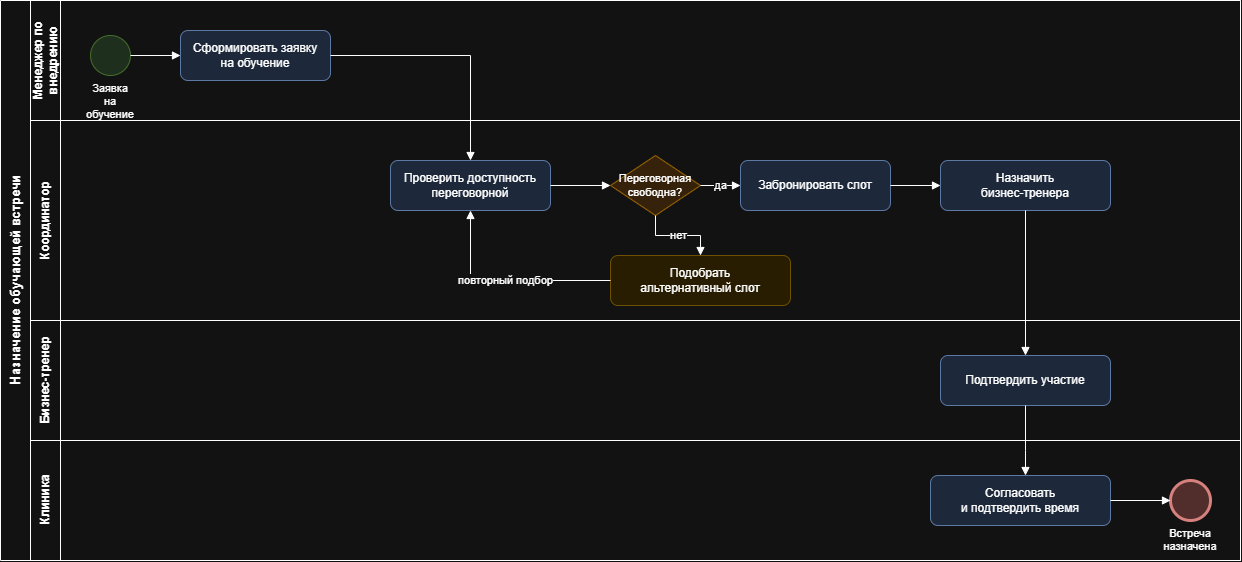

The diagram above was exported from draw.io. Its source (the exported page's mxGraphModel, read from the mxfile embedded in the PNG):
<mxGraphModel dx="2054" dy="1129" grid="0" gridSize="10" guides="1" tooltips="1" connect="1" arrows="1" fold="1" page="1" pageScale="1" pageWidth="1400" pageHeight="700" math="0" shadow="0">
  <root>
    <mxCell id="0" />
    <mxCell id="1" parent="0" />
    <mxCell id="pool" parent="1" style="swimlane;html=1;horizontal=0;startSize=30;fontSize=13;fontStyle=1;fillColor=none;swimlaneFillColor=none;" value="Назначение обучающей встречи" vertex="1">
      <mxGeometry height="560" width="1240" x="40" y="40" as="geometry" />
    </mxCell>
    <mxCell id="lane1" parent="pool" style="swimlane;html=1;horizontal=0;startSize=30;fontSize=12;fillColor=none;" value="Менеджер по&#10;внедрению" vertex="1">
      <mxGeometry height="120" width="1210" x="30" as="geometry" />
    </mxCell>
    <mxCell id="e1" parent="lane1" style="ellipse;whiteSpace=wrap;html=1;fillColor=#d5e8d4;strokeColor=#82b366;fontSize=11;verticalLabelPosition=bottom;verticalAlign=top;" value="Заявка&#10;на обучение" vertex="1">
      <mxGeometry height="40" width="40" x="60" y="35" as="geometry" />
    </mxCell>
    <mxCell id="t1" parent="lane1" style="rounded=1;whiteSpace=wrap;html=1;fillColor=#dae8fc;strokeColor=#6c8ebf;fontSize=12;" value="Сформировать заявку&#10;на обучение" vertex="1">
      <mxGeometry height="50" width="150" x="150" y="30" as="geometry" />
    </mxCell>
    <mxCell id="lane2" parent="pool" style="swimlane;html=1;horizontal=0;startSize=30;fontSize=12;fillColor=none;" value="Координатор" vertex="1">
      <mxGeometry height="200" width="1210" x="30" y="120" as="geometry" />
    </mxCell>
    <mxCell id="t2" parent="lane2" style="rounded=1;whiteSpace=wrap;html=1;fillColor=#dae8fc;strokeColor=#6c8ebf;fontSize=12;" value="Проверить доступность&#10;переговорной" vertex="1">
      <mxGeometry height="50" width="160" x="360" y="40" as="geometry" />
    </mxCell>
    <mxCell id="g1" parent="lane2" style="rhombus;whiteSpace=wrap;html=1;fillColor=#ffe6cc;strokeColor=#d79b00;fontSize=11;" value="Переговорная&#10;свободна?" vertex="1">
      <mxGeometry height="60" width="90" x="580" y="35" as="geometry" />
    </mxCell>
    <mxCell id="t3" parent="lane2" style="rounded=1;whiteSpace=wrap;html=1;fillColor=#dae8fc;strokeColor=#6c8ebf;fontSize=12;" value="Забронировать слот" vertex="1">
      <mxGeometry height="50" width="150" x="710" y="40" as="geometry" />
    </mxCell>
    <mxCell id="t5" parent="lane2" style="rounded=1;whiteSpace=wrap;html=1;fillColor=#dae8fc;strokeColor=#6c8ebf;fontSize=12;" value="Назначить&#10;бизнес-тренера" vertex="1">
      <mxGeometry height="50" width="170" x="910" y="40" as="geometry" />
    </mxCell>
    <mxCell id="t4" parent="lane2" style="rounded=1;whiteSpace=wrap;html=1;fillColor=#fff2cc;strokeColor=#d6b656;fontSize=12;" value="Подобрать&#10;альтернативный слот" vertex="1">
      <mxGeometry height="50" width="180" x="580" y="135" as="geometry" />
    </mxCell>
    <mxCell id="lane3" parent="pool" style="swimlane;html=1;horizontal=0;startSize=30;fontSize=12;fillColor=none;" value="Бизнес-тренер" vertex="1">
      <mxGeometry height="120" width="1210" x="30" y="320" as="geometry" />
    </mxCell>
    <mxCell id="t6" parent="lane3" style="rounded=1;whiteSpace=wrap;html=1;fillColor=#dae8fc;strokeColor=#6c8ebf;fontSize=12;" value="Подтвердить участие" vertex="1">
      <mxGeometry height="50" width="170" x="910" y="35" as="geometry" />
    </mxCell>
    <mxCell id="lane4" parent="pool" style="swimlane;html=1;horizontal=0;startSize=30;fontSize=12;fillColor=none;" value="Клиника" vertex="1">
      <mxGeometry height="120" width="1210" x="30" y="440" as="geometry" />
    </mxCell>
    <mxCell id="t7" parent="lane4" style="rounded=1;whiteSpace=wrap;html=1;fillColor=#dae8fc;strokeColor=#6c8ebf;fontSize=12;" value="Согласовать&#10;и подтвердить время" vertex="1">
      <mxGeometry height="50" width="180" x="900" y="35" as="geometry" />
    </mxCell>
    <mxCell id="e2" parent="lane4" style="ellipse;whiteSpace=wrap;html=1;fillColor=#f8cecc;strokeColor=#b85450;strokeWidth=3;fontSize=11;verticalLabelPosition=bottom;verticalAlign=top;" value="Встреча&#10;назначена" vertex="1">
      <mxGeometry height="40" width="40" x="1140" y="40" as="geometry" />
    </mxCell>
    <mxCell id="f1" edge="1" parent="1" source="e1" style="edgeStyle=orthogonalEdgeStyle;rounded=0;html=1;endArrow=block;endFill=1;fontSize=11;" target="t1">
      <mxGeometry relative="1" as="geometry" />
    </mxCell>
    <mxCell id="f2" edge="1" parent="1" source="t1" style="edgeStyle=orthogonalEdgeStyle;rounded=0;html=1;endArrow=block;endFill=1;fontSize=11;" target="t2">
      <mxGeometry relative="1" as="geometry" />
    </mxCell>
    <mxCell id="f3" edge="1" parent="1" source="t2" style="edgeStyle=orthogonalEdgeStyle;rounded=0;html=1;endArrow=block;endFill=1;fontSize=11;" target="g1">
      <mxGeometry relative="1" as="geometry" />
    </mxCell>
    <mxCell id="f4" edge="1" parent="1" source="g1" style="edgeStyle=orthogonalEdgeStyle;rounded=0;html=1;endArrow=block;endFill=1;fontSize=11;exitX=1;exitY=0.5;exitDx=0;exitDy=0;entryX=0;entryY=0.5;entryDx=0;entryDy=0;" target="t3" value="да">
      <mxGeometry relative="1" as="geometry" />
    </mxCell>
    <mxCell id="f5" edge="1" parent="1" source="g1" style="edgeStyle=orthogonalEdgeStyle;rounded=0;html=1;endArrow=block;endFill=1;fontSize=11;exitX=0.5;exitY=1;exitDx=0;exitDy=0;entryX=0.5;entryY=0;entryDx=0;entryDy=0;" target="t4" value="нет">
      <mxGeometry relative="1" as="geometry" />
    </mxCell>
    <mxCell id="f6" edge="1" parent="1" source="t4" style="edgeStyle=orthogonalEdgeStyle;rounded=0;html=1;endArrow=block;endFill=1;fontSize=11;exitX=0;exitY=0.5;exitDx=0;exitDy=0;entryX=0.5;entryY=1;entryDx=0;entryDy=0;" target="t2" value="повторный подбор">
      <mxGeometry relative="1" as="geometry" />
    </mxCell>
    <mxCell id="f7" edge="1" parent="1" source="t3" style="edgeStyle=orthogonalEdgeStyle;rounded=0;html=1;endArrow=block;endFill=1;fontSize=11;" target="t5">
      <mxGeometry relative="1" as="geometry" />
    </mxCell>
    <mxCell id="f8" edge="1" parent="1" source="t5" style="edgeStyle=orthogonalEdgeStyle;rounded=0;html=1;endArrow=block;endFill=1;fontSize=11;" target="t6">
      <mxGeometry relative="1" as="geometry" />
    </mxCell>
    <mxCell id="f9" edge="1" parent="1" source="t6" style="edgeStyle=orthogonalEdgeStyle;rounded=0;html=1;endArrow=block;endFill=1;fontSize=11;" target="t7">
      <mxGeometry relative="1" as="geometry">
        <Array as="points">
          <mxPoint x="1065" y="490" />
          <mxPoint x="1065" y="490" />
        </Array>
      </mxGeometry>
    </mxCell>
    <mxCell id="f10" edge="1" parent="1" source="t7" style="edgeStyle=orthogonalEdgeStyle;rounded=0;html=1;endArrow=block;endFill=1;fontSize=11;" target="e2">
      <mxGeometry relative="1" as="geometry" />
    </mxCell>
  </root>
</mxGraphModel>